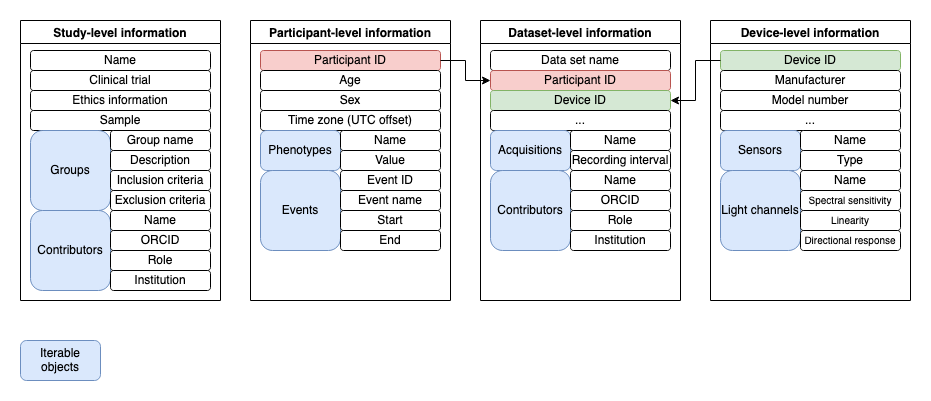

The diagram above was exported from draw.io. Its source (the exported page's mxGraphModel, read from the mxfile embedded in the PNG):
<mxGraphModel dx="1040" dy="964" grid="1" gridSize="10" guides="1" tooltips="1" connect="1" arrows="1" fold="1" page="1" pageScale="1" pageWidth="1169" pageHeight="1654" math="0" shadow="0">
  <root>
    <mxCell id="0" />
    <mxCell id="1" parent="0" />
    <mxCell id="EMIKrM8pHHltHJUV4g7G-3" value="Study-level information" style="swimlane;" vertex="1" parent="1">
      <mxGeometry x="10" y="240" width="200" height="280" as="geometry" />
    </mxCell>
    <mxCell id="EMIKrM8pHHltHJUV4g7G-8" value="Name" style="rounded=1;whiteSpace=wrap;html=1;" vertex="1" parent="EMIKrM8pHHltHJUV4g7G-3">
      <mxGeometry x="10" y="30" width="180" height="20" as="geometry" />
    </mxCell>
    <mxCell id="EMIKrM8pHHltHJUV4g7G-9" value="Clinical trial" style="rounded=1;whiteSpace=wrap;html=1;" vertex="1" parent="EMIKrM8pHHltHJUV4g7G-3">
      <mxGeometry x="10" y="50" width="180" height="20" as="geometry" />
    </mxCell>
    <mxCell id="EMIKrM8pHHltHJUV4g7G-10" value="Ethics information" style="rounded=1;whiteSpace=wrap;html=1;" vertex="1" parent="EMIKrM8pHHltHJUV4g7G-3">
      <mxGeometry x="10" y="70" width="180" height="20" as="geometry" />
    </mxCell>
    <mxCell id="EMIKrM8pHHltHJUV4g7G-11" value="Sample" style="rounded=1;whiteSpace=wrap;html=1;" vertex="1" parent="EMIKrM8pHHltHJUV4g7G-3">
      <mxGeometry x="10" y="90" width="180" height="20" as="geometry" />
    </mxCell>
    <mxCell id="EMIKrM8pHHltHJUV4g7G-12" value="Groups" style="rounded=1;whiteSpace=wrap;html=1;fillColor=#dae8fc;strokeColor=#6c8ebf;" vertex="1" parent="EMIKrM8pHHltHJUV4g7G-3">
      <mxGeometry x="10" y="110" width="80" height="80" as="geometry" />
    </mxCell>
    <mxCell id="EMIKrM8pHHltHJUV4g7G-13" value="Group name" style="rounded=1;whiteSpace=wrap;html=1;" vertex="1" parent="EMIKrM8pHHltHJUV4g7G-3">
      <mxGeometry x="90" y="110" width="100" height="20" as="geometry" />
    </mxCell>
    <mxCell id="EMIKrM8pHHltHJUV4g7G-21" value="Description" style="rounded=1;whiteSpace=wrap;html=1;" vertex="1" parent="EMIKrM8pHHltHJUV4g7G-3">
      <mxGeometry x="90" y="130" width="100" height="20" as="geometry" />
    </mxCell>
    <mxCell id="EMIKrM8pHHltHJUV4g7G-22" value="Inclusion criteria" style="rounded=1;whiteSpace=wrap;html=1;" vertex="1" parent="EMIKrM8pHHltHJUV4g7G-3">
      <mxGeometry x="90" y="150" width="100" height="20" as="geometry" />
    </mxCell>
    <mxCell id="EMIKrM8pHHltHJUV4g7G-23" value="Exclusion criteria" style="rounded=1;whiteSpace=wrap;html=1;" vertex="1" parent="EMIKrM8pHHltHJUV4g7G-3">
      <mxGeometry x="90" y="170" width="100" height="20" as="geometry" />
    </mxCell>
    <mxCell id="EMIKrM8pHHltHJUV4g7G-24" value="Contributors" style="rounded=1;whiteSpace=wrap;html=1;fillColor=#dae8fc;strokeColor=#6c8ebf;" vertex="1" parent="EMIKrM8pHHltHJUV4g7G-3">
      <mxGeometry x="10" y="190" width="80" height="80" as="geometry" />
    </mxCell>
    <mxCell id="EMIKrM8pHHltHJUV4g7G-25" value="Name" style="rounded=1;whiteSpace=wrap;html=1;" vertex="1" parent="EMIKrM8pHHltHJUV4g7G-3">
      <mxGeometry x="90" y="190" width="100" height="20" as="geometry" />
    </mxCell>
    <mxCell id="EMIKrM8pHHltHJUV4g7G-26" value="ORCID" style="rounded=1;whiteSpace=wrap;html=1;" vertex="1" parent="EMIKrM8pHHltHJUV4g7G-3">
      <mxGeometry x="90" y="210" width="100" height="20" as="geometry" />
    </mxCell>
    <mxCell id="EMIKrM8pHHltHJUV4g7G-27" value="Role" style="rounded=1;whiteSpace=wrap;html=1;" vertex="1" parent="EMIKrM8pHHltHJUV4g7G-3">
      <mxGeometry x="90" y="230" width="100" height="20" as="geometry" />
    </mxCell>
    <mxCell id="EMIKrM8pHHltHJUV4g7G-28" value="Institution" style="rounded=1;whiteSpace=wrap;html=1;" vertex="1" parent="EMIKrM8pHHltHJUV4g7G-3">
      <mxGeometry x="90" y="250" width="100" height="20" as="geometry" />
    </mxCell>
    <mxCell id="EMIKrM8pHHltHJUV4g7G-29" value="Iterable objects" style="rounded=1;whiteSpace=wrap;html=1;fillColor=#dae8fc;strokeColor=#6c8ebf;" vertex="1" parent="1">
      <mxGeometry x="10" y="560" width="80" height="40" as="geometry" />
    </mxCell>
    <mxCell id="EMIKrM8pHHltHJUV4g7G-30" value="Participant-level information" style="swimlane;" vertex="1" parent="1">
      <mxGeometry x="240" y="240" width="200" height="280" as="geometry" />
    </mxCell>
    <mxCell id="EMIKrM8pHHltHJUV4g7G-31" value="Participant ID" style="rounded=1;whiteSpace=wrap;html=1;fillColor=#f8cecc;strokeColor=#b85450;" vertex="1" parent="EMIKrM8pHHltHJUV4g7G-30">
      <mxGeometry x="10" y="30" width="180" height="20" as="geometry" />
    </mxCell>
    <mxCell id="EMIKrM8pHHltHJUV4g7G-32" value="Age" style="rounded=1;whiteSpace=wrap;html=1;" vertex="1" parent="EMIKrM8pHHltHJUV4g7G-30">
      <mxGeometry x="10" y="50" width="180" height="20" as="geometry" />
    </mxCell>
    <mxCell id="EMIKrM8pHHltHJUV4g7G-33" value="Sex" style="rounded=1;whiteSpace=wrap;html=1;" vertex="1" parent="EMIKrM8pHHltHJUV4g7G-30">
      <mxGeometry x="10" y="70" width="180" height="20" as="geometry" />
    </mxCell>
    <mxCell id="EMIKrM8pHHltHJUV4g7G-34" value="Time zone (UTC offset)" style="rounded=1;whiteSpace=wrap;html=1;" vertex="1" parent="EMIKrM8pHHltHJUV4g7G-30">
      <mxGeometry x="10" y="90" width="180" height="20" as="geometry" />
    </mxCell>
    <mxCell id="EMIKrM8pHHltHJUV4g7G-35" value="Phenotypes" style="rounded=1;whiteSpace=wrap;html=1;fillColor=#dae8fc;strokeColor=#6c8ebf;" vertex="1" parent="EMIKrM8pHHltHJUV4g7G-30">
      <mxGeometry x="10" y="110" width="80" height="40" as="geometry" />
    </mxCell>
    <mxCell id="EMIKrM8pHHltHJUV4g7G-36" value="Name" style="rounded=1;whiteSpace=wrap;html=1;" vertex="1" parent="EMIKrM8pHHltHJUV4g7G-30">
      <mxGeometry x="90" y="110" width="100" height="20" as="geometry" />
    </mxCell>
    <mxCell id="EMIKrM8pHHltHJUV4g7G-37" value="Value" style="rounded=1;whiteSpace=wrap;html=1;" vertex="1" parent="EMIKrM8pHHltHJUV4g7G-30">
      <mxGeometry x="90" y="130" width="100" height="20" as="geometry" />
    </mxCell>
    <mxCell id="EMIKrM8pHHltHJUV4g7G-40" value="Events" style="rounded=1;whiteSpace=wrap;html=1;fillColor=#dae8fc;strokeColor=#6c8ebf;" vertex="1" parent="EMIKrM8pHHltHJUV4g7G-30">
      <mxGeometry x="10" y="150" width="80" height="80" as="geometry" />
    </mxCell>
    <mxCell id="EMIKrM8pHHltHJUV4g7G-41" value="Event ID" style="rounded=1;whiteSpace=wrap;html=1;" vertex="1" parent="EMIKrM8pHHltHJUV4g7G-30">
      <mxGeometry x="90" y="150" width="100" height="20" as="geometry" />
    </mxCell>
    <mxCell id="EMIKrM8pHHltHJUV4g7G-42" value="Event name" style="rounded=1;whiteSpace=wrap;html=1;" vertex="1" parent="EMIKrM8pHHltHJUV4g7G-30">
      <mxGeometry x="90" y="170" width="100" height="20" as="geometry" />
    </mxCell>
    <mxCell id="EMIKrM8pHHltHJUV4g7G-43" value="Start" style="rounded=1;whiteSpace=wrap;html=1;" vertex="1" parent="EMIKrM8pHHltHJUV4g7G-30">
      <mxGeometry x="90" y="190" width="100" height="20" as="geometry" />
    </mxCell>
    <mxCell id="EMIKrM8pHHltHJUV4g7G-44" value="End" style="rounded=1;whiteSpace=wrap;html=1;" vertex="1" parent="EMIKrM8pHHltHJUV4g7G-30">
      <mxGeometry x="90" y="210" width="100" height="20" as="geometry" />
    </mxCell>
    <mxCell id="EMIKrM8pHHltHJUV4g7G-47" value="Dataset-level information" style="swimlane;" vertex="1" parent="1">
      <mxGeometry x="470" y="240" width="200" height="280" as="geometry" />
    </mxCell>
    <mxCell id="EMIKrM8pHHltHJUV4g7G-48" value="Data set name" style="rounded=1;whiteSpace=wrap;html=1;" vertex="1" parent="EMIKrM8pHHltHJUV4g7G-47">
      <mxGeometry x="10" y="30" width="180" height="20" as="geometry" />
    </mxCell>
    <mxCell id="EMIKrM8pHHltHJUV4g7G-49" value="Participant ID" style="rounded=1;whiteSpace=wrap;html=1;fillColor=#f8cecc;strokeColor=#b85450;" vertex="1" parent="EMIKrM8pHHltHJUV4g7G-47">
      <mxGeometry x="10" y="50" width="180" height="20" as="geometry" />
    </mxCell>
    <mxCell id="EMIKrM8pHHltHJUV4g7G-50" value="Device ID" style="rounded=1;whiteSpace=wrap;html=1;fillColor=#d5e8d4;strokeColor=#82b366;" vertex="1" parent="EMIKrM8pHHltHJUV4g7G-47">
      <mxGeometry x="10" y="70" width="180" height="20" as="geometry" />
    </mxCell>
    <mxCell id="EMIKrM8pHHltHJUV4g7G-51" value="..." style="rounded=1;whiteSpace=wrap;html=1;" vertex="1" parent="EMIKrM8pHHltHJUV4g7G-47">
      <mxGeometry x="10" y="90" width="180" height="20" as="geometry" />
    </mxCell>
    <mxCell id="EMIKrM8pHHltHJUV4g7G-52" value="Acquisitions" style="rounded=1;whiteSpace=wrap;html=1;fillColor=#dae8fc;strokeColor=#6c8ebf;" vertex="1" parent="EMIKrM8pHHltHJUV4g7G-47">
      <mxGeometry x="10" y="110" width="80" height="40" as="geometry" />
    </mxCell>
    <mxCell id="EMIKrM8pHHltHJUV4g7G-53" value="Name" style="rounded=1;whiteSpace=wrap;html=1;" vertex="1" parent="EMIKrM8pHHltHJUV4g7G-47">
      <mxGeometry x="90" y="110" width="100" height="20" as="geometry" />
    </mxCell>
    <mxCell id="EMIKrM8pHHltHJUV4g7G-54" value="Recording interval" style="rounded=1;whiteSpace=wrap;html=1;" vertex="1" parent="EMIKrM8pHHltHJUV4g7G-47">
      <mxGeometry x="90" y="130" width="100" height="20" as="geometry" />
    </mxCell>
    <mxCell id="EMIKrM8pHHltHJUV4g7G-60" value="Contributors" style="rounded=1;whiteSpace=wrap;html=1;fillColor=#dae8fc;strokeColor=#6c8ebf;" vertex="1" parent="EMIKrM8pHHltHJUV4g7G-47">
      <mxGeometry x="10" y="150" width="80" height="80" as="geometry" />
    </mxCell>
    <mxCell id="EMIKrM8pHHltHJUV4g7G-61" value="Name" style="rounded=1;whiteSpace=wrap;html=1;" vertex="1" parent="EMIKrM8pHHltHJUV4g7G-47">
      <mxGeometry x="90" y="150" width="100" height="20" as="geometry" />
    </mxCell>
    <mxCell id="EMIKrM8pHHltHJUV4g7G-62" value="ORCID" style="rounded=1;whiteSpace=wrap;html=1;" vertex="1" parent="EMIKrM8pHHltHJUV4g7G-47">
      <mxGeometry x="90" y="170" width="100" height="20" as="geometry" />
    </mxCell>
    <mxCell id="EMIKrM8pHHltHJUV4g7G-63" value="Role" style="rounded=1;whiteSpace=wrap;html=1;" vertex="1" parent="EMIKrM8pHHltHJUV4g7G-47">
      <mxGeometry x="90" y="190" width="100" height="20" as="geometry" />
    </mxCell>
    <mxCell id="EMIKrM8pHHltHJUV4g7G-64" value="Institution" style="rounded=1;whiteSpace=wrap;html=1;" vertex="1" parent="EMIKrM8pHHltHJUV4g7G-47">
      <mxGeometry x="90" y="210" width="100" height="20" as="geometry" />
    </mxCell>
    <mxCell id="EMIKrM8pHHltHJUV4g7G-65" value="Device-level information" style="swimlane;" vertex="1" parent="1">
      <mxGeometry x="700" y="240" width="200" height="280" as="geometry" />
    </mxCell>
    <mxCell id="EMIKrM8pHHltHJUV4g7G-66" value="Device ID" style="rounded=1;whiteSpace=wrap;html=1;fillColor=#d5e8d4;strokeColor=#82b366;" vertex="1" parent="EMIKrM8pHHltHJUV4g7G-65">
      <mxGeometry x="10" y="30" width="180" height="20" as="geometry" />
    </mxCell>
    <mxCell id="EMIKrM8pHHltHJUV4g7G-67" value="Manufacturer" style="rounded=1;whiteSpace=wrap;html=1;" vertex="1" parent="EMIKrM8pHHltHJUV4g7G-65">
      <mxGeometry x="10" y="50" width="180" height="20" as="geometry" />
    </mxCell>
    <mxCell id="EMIKrM8pHHltHJUV4g7G-68" value="Model number" style="rounded=1;whiteSpace=wrap;html=1;" vertex="1" parent="EMIKrM8pHHltHJUV4g7G-65">
      <mxGeometry x="10" y="70" width="180" height="20" as="geometry" />
    </mxCell>
    <mxCell id="EMIKrM8pHHltHJUV4g7G-69" value="..." style="rounded=1;whiteSpace=wrap;html=1;" vertex="1" parent="EMIKrM8pHHltHJUV4g7G-65">
      <mxGeometry x="10" y="90" width="180" height="20" as="geometry" />
    </mxCell>
    <mxCell id="EMIKrM8pHHltHJUV4g7G-70" value="Sensors" style="rounded=1;whiteSpace=wrap;html=1;fillColor=#dae8fc;strokeColor=#6c8ebf;" vertex="1" parent="EMIKrM8pHHltHJUV4g7G-65">
      <mxGeometry x="10" y="110" width="80" height="40" as="geometry" />
    </mxCell>
    <mxCell id="EMIKrM8pHHltHJUV4g7G-71" value="Name" style="rounded=1;whiteSpace=wrap;html=1;" vertex="1" parent="EMIKrM8pHHltHJUV4g7G-65">
      <mxGeometry x="90" y="110" width="100" height="20" as="geometry" />
    </mxCell>
    <mxCell id="EMIKrM8pHHltHJUV4g7G-72" value="Type" style="rounded=1;whiteSpace=wrap;html=1;" vertex="1" parent="EMIKrM8pHHltHJUV4g7G-65">
      <mxGeometry x="90" y="130" width="100" height="20" as="geometry" />
    </mxCell>
    <mxCell id="EMIKrM8pHHltHJUV4g7G-73" value="Light channels" style="rounded=1;whiteSpace=wrap;html=1;fillColor=#dae8fc;strokeColor=#6c8ebf;" vertex="1" parent="EMIKrM8pHHltHJUV4g7G-65">
      <mxGeometry x="10" y="150" width="80" height="80" as="geometry" />
    </mxCell>
    <mxCell id="EMIKrM8pHHltHJUV4g7G-74" value="Name" style="rounded=1;whiteSpace=wrap;html=1;" vertex="1" parent="EMIKrM8pHHltHJUV4g7G-65">
      <mxGeometry x="90" y="150" width="100" height="20" as="geometry" />
    </mxCell>
    <mxCell id="EMIKrM8pHHltHJUV4g7G-75" value="&lt;font style=&quot;font-size: 10px;&quot;&gt;Spectral sensitivity&lt;br&gt;&lt;/font&gt;" style="rounded=1;whiteSpace=wrap;html=1;" vertex="1" parent="EMIKrM8pHHltHJUV4g7G-65">
      <mxGeometry x="90" y="170" width="100" height="20" as="geometry" />
    </mxCell>
    <mxCell id="EMIKrM8pHHltHJUV4g7G-76" value="&lt;font style=&quot;font-size: 10px;&quot;&gt;Linearity&lt;/font&gt;" style="rounded=1;whiteSpace=wrap;html=1;" vertex="1" parent="EMIKrM8pHHltHJUV4g7G-65">
      <mxGeometry x="90" y="190" width="100" height="20" as="geometry" />
    </mxCell>
    <mxCell id="EMIKrM8pHHltHJUV4g7G-77" value="&lt;font style=&quot;font-size: 10px;&quot;&gt;Directional response&lt;br&gt;&lt;/font&gt;" style="rounded=1;whiteSpace=wrap;html=1;" vertex="1" parent="EMIKrM8pHHltHJUV4g7G-65">
      <mxGeometry x="90" y="210" width="100" height="20" as="geometry" />
    </mxCell>
    <mxCell id="EMIKrM8pHHltHJUV4g7G-78" style="edgeStyle=orthogonalEdgeStyle;rounded=0;orthogonalLoop=1;jettySize=auto;html=1;entryX=0;entryY=0.5;entryDx=0;entryDy=0;fontSize=10;" edge="1" parent="1" source="EMIKrM8pHHltHJUV4g7G-31" target="EMIKrM8pHHltHJUV4g7G-49">
      <mxGeometry relative="1" as="geometry" />
    </mxCell>
    <mxCell id="EMIKrM8pHHltHJUV4g7G-79" style="edgeStyle=orthogonalEdgeStyle;rounded=0;orthogonalLoop=1;jettySize=auto;html=1;entryX=1;entryY=0.5;entryDx=0;entryDy=0;fontSize=10;" edge="1" parent="1" source="EMIKrM8pHHltHJUV4g7G-66" target="EMIKrM8pHHltHJUV4g7G-50">
      <mxGeometry relative="1" as="geometry" />
    </mxCell>
  </root>
</mxGraphModel>